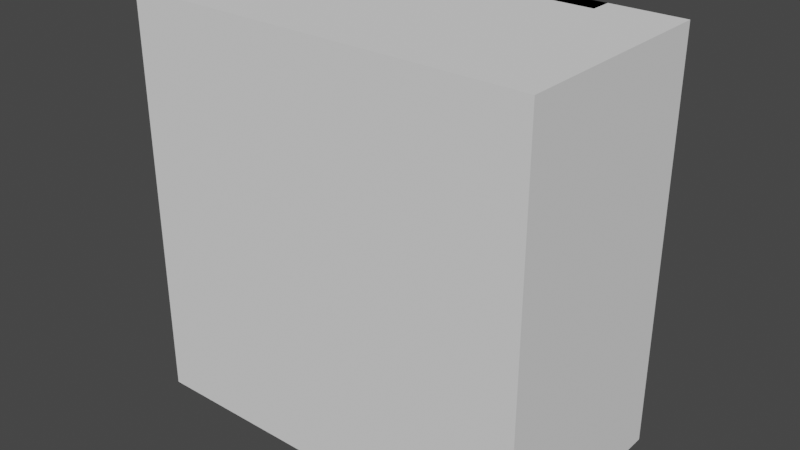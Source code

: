# Source: MediumDisplay.blend  (saved by Blender 3.5.10; exported with 4.5.12 LTS)
import bpy
from mathutils import Matrix  # noqa: F401  (used for matrix-valued properties, if any)

bpy.ops.wm.read_factory_settings(use_empty=True)
scene = bpy.context.scene
scene.name = 'Scene'

# ---- collections
col_mediumdisplay = bpy.data.collections.new('MediumDisplay'); scene.collection.children.link(col_mediumdisplay)

# ---- images (referenced by path relative to the original .blend; pixels are not part of the script)
import os
ASSET_DIR = os.environ.get("B2B_ASSET_DIR", "")  # directory of the original .blend (textures are referenced by path, not embedded)
HERE = os.path.dirname(os.path.abspath(__file__))  # packed textures are extracted next to this script under _unpacked/

def load_image(name, relpath, width, height, colorspace="sRGB"):
    """Load a texture the original file referenced (path relative to the .blend, or extracted next to this script)."""
    p = next((c for c in (os.path.join(HERE, relpath), os.path.join(ASSET_DIR, relpath)) if relpath and os.path.exists(c)), "")
    if p:
        img = bpy.data.images.load(p, check_existing=True)
        img.name = name
    else:  # same state as the original file: an image datablock whose file is absent (Cycles renders it pink)
        img = bpy.data.images.new(name, width, height)
        img.source = "FILE"
        img.filepath = "//" + (relpath or name)
    img.colorspace_settings.name = colorspace
    return img
img_clearplastic_diffuse_dds_001 = load_image('clearPlastic_diffuse.dds.001', 'clearPlastic_diffuse.dds', 1024, 1024, 'sRGB')

# ---- materials (node trees are filled in below, after node groups)
mat_case_mat = bpy.data.materials.new('case_mat')
mat_case_mat.use_transparent_shadow = False
mat_glass_mat = bpy.data.materials.new('glass_mat')
mat_glass_mat.surface_render_method = 'BLENDED'
mat_glass_mat.blend_method = 'BLEND'
mat_glass_mat.use_transparent_shadow = False

# ---- node groups
ng_auto_smooth = bpy.data.node_groups.new('Auto Smooth', 'GeometryNodeTree')
_s = ng_auto_smooth.interface.new_socket(name='Geometry', in_out='OUTPUT', socket_type='NodeSocketGeometry')
_s = ng_auto_smooth.interface.new_socket(name='Geometry', in_out='INPUT', socket_type='NodeSocketGeometry')
_s = ng_auto_smooth.interface.new_socket(name='Angle', in_out='INPUT', socket_type='NodeSocketFloat')
_s.subtype = 'ANGLE'
_s.min_value = 0.0
_s.max_value = 3.142
ng_auto_smooth.is_modifier = True
_N = ng_auto_smooth.nodes; _L = ng_auto_smooth.links
n0 = _N.new('NodeGroupOutput'); n0.name = 'Group Output'; n0.location = (480, -100)
n1 = _N.new('NodeGroupInput'); n1.name = 'Group Input'; n1.location = (-420, -300)
n2 = _N.new('NodeGroupInput'); n2.name = 'Group Input.001'; n2.location = (-60, -100)
n3 = _N.new('GeometryNodeSetShadeSmooth'); n3.name = 'Set Shade Smooth'; n3.location = (120, -100)
n3.domain = 'EDGE'
n4 = _N.new('GeometryNodeSetShadeSmooth'); n4.name = 'Set Shade Smooth.001'; n4.location = (300, -100)
n5 = _N.new('GeometryNodeInputMeshEdgeAngle'); n5.name = 'Edge Angle'; n5.location = (-420, -220)
n6 = _N.new('GeometryNodeInputEdgeSmooth'); n6.name = 'Is Edge Smooth'; n6.location = (-60, -160)
n7 = _N.new('GeometryNodeInputShadeSmooth'); n7.name = 'Is Face Smooth'; n7.location = (-240, -340)
n8 = _N.new('FunctionNodeBooleanMath'); n8.name = 'Boolean Math'; n8.location = (-60, -220)
n9 = _N.new('FunctionNodeCompare'); n9.name = 'Compare'; n9.location = (-240, -180)
n9.operation = 'LESS_EQUAL'
_L.new(n5.outputs[0], n9.inputs[0])
_L.new(n4.outputs[0], n0.inputs[0])
_L.new(n1.outputs[1], n9.inputs[1])
_L.new(n9.outputs[0], n8.inputs[0])
_L.new(n7.outputs[0], n8.inputs[1])
_L.new(n2.outputs[0], n3.inputs[0])
_L.new(n6.outputs[0], n3.inputs[1])
_L.new(n3.outputs[0], n4.inputs[0])
_L.new(n8.outputs[0], n3.inputs[2])
n0.is_active_output = True

# ---- material node trees
mat_case_mat.use_nodes = True; mat_case_mat.node_tree.nodes.clear()
_N = mat_case_mat.node_tree.nodes; _L = mat_case_mat.node_tree.links
n0 = _N.new('ShaderNodeBsdfPrincipled'); n0.name = 'Principled BSDF'; n0.location = (10, 300)
n0.distribution = 'GGX'
n0.subsurface_method = 'BURLEY'
n0.inputs[0].default_value = (0.01885, 0.01885, 0.01885, 1.0)
n0.inputs[3].default_value = 1.45
n0.inputs[27].default_value = (0.0, 0.0, 0.0, 1.0)
n0.inputs[28].default_value = 1.0
n1 = _N.new('ShaderNodeOutputMaterial'); n1.name = 'Material Output'; n1.location = (300, 300)
_L.new(n0.outputs[0], n1.inputs[0])
n1.is_active_output = True
mat_glass_mat.use_nodes = True; mat_glass_mat.node_tree.nodes.clear()
_N = mat_glass_mat.node_tree.nodes; _L = mat_glass_mat.node_tree.links
n0 = _N.new('ShaderNodeBsdfPrincipled'); n0.name = 'Principled BSDF'; n0.location = (10, 300)
n0.distribution = 'GGX'
n0.subsurface_method = 'BURLEY'
n0.inputs[3].default_value = 1.45
n0.inputs[27].default_value = (0.0, 0.0, 0.0, 1.0)
n0.inputs[28].default_value = 1.0
n1 = _N.new('ShaderNodeOutputMaterial'); n1.name = 'Material Output'; n1.location = (300, 300)
n2 = _N.new('ShaderNodeTexImage'); n2.name = 'Image Texture'; n2.location = (-280, 280)
n2.image = img_clearplastic_diffuse_dds_001
_L.new(n0.outputs[0], n1.inputs[0])
_L.new(n2.outputs[0], n0.inputs[0])
n1.is_active_output = True

# ---- world
world_world = bpy.data.worlds.new('World'); scene.world = world_world
world_world.use_nodes = True; world_world.node_tree.nodes.clear()
_N = world_world.node_tree.nodes; _L = world_world.node_tree.links
n0 = _N.new('ShaderNodeOutputWorld'); n0.name = 'World Output'; n0.location = (300, 300)
n1 = _N.new('ShaderNodeBackground'); n1.name = 'Background'; n1.location = (10, 300)
n1.inputs[0].default_value = (0.05088, 0.05088, 0.05088, 1.0)
_L.new(n1.outputs[0], n0.inputs[0])
n0.is_active_output = True
world_world.color = (0.05088, 0.05088, 0.05088)
world_world.use_sun_shadow = False
world_world.sun_shadow_jitter_overblur = 0.0

# ---- meshes
me_cube_001 = bpy.data.meshes.new('Cube.001')
me_cube_001.from_pydata([(-0.95, -0.07, -0.45), (-0.95, -0.07, 0.95), (0.95, -0.07, -0.45), (0.95, -0.07, 0.95), (-0.95, -0.1, -0.45), (-0.95, -0.1, 0.95), (0.95, -0.1, 0.95), (0.95, -0.1, -0.45), (-0.96, 0.1, -0.5), (-1.0, 0.1, -0.46), (-0.98, 0.1, -0.4946), (-0.9946, 0.1, -0.48), (-1.0, 0.1, 0.96), (-0.96, 0.1, 1.0), (-0.9946, 0.1, 0.98), (-0.98, 0.1, 0.9946), (1.0, 0.1, -0.46), (0.96, 0.1, -0.5), (0.9946, 0.1, -0.48), (0.98, 0.1, -0.4946), (0.96, 0.1, 1.0), (1.0, 0.1, 0.96), (0.98, 0.1, 0.9946), (0.9946, 0.1, 0.98), (-0.96, -0.06, -0.5), (-0.96, -0.1, -0.46), (-1.0, -0.06, -0.46), (-0.96, -0.07997, -0.4947), (-0.98, -0.06, -0.4947), (-0.9791, -0.07913, -0.4895), (-0.98, -0.09466, -0.46), (-0.96, -0.09466, -0.48), (-0.9791, -0.08947, -0.4791), (-0.9947, -0.06, -0.48), (-0.9947, -0.07997, -0.46), (-0.9895, -0.07913, -0.4791), (-0.96, -0.1, 0.96), (-0.96, -0.06, 1.0), (-1.0, -0.06, 0.96), (-0.96, -0.09406, 0.9796), (-0.9796, -0.09406, 0.96), (-0.979, -0.08962, 0.979), (-0.9796, -0.06, 0.9941), (-0.96, -0.07963, 0.9941), (-0.979, -0.07902, 0.9896), (-0.9941, -0.07963, 0.96), (-0.9941, -0.06, 0.9796), (-0.9896, -0.07902, 0.979), (0.96, -0.06, 1.0), (0.96, -0.1, 0.96), (1.0, -0.06, 0.96), (0.96, -0.07997, 0.9947), (0.98, -0.06, 0.9947), (0.9791, -0.07913, 0.9895), (0.98, -0.09466, 0.96), (0.96, -0.09466, 0.98), (0.9791, -0.08947, 0.9791), (0.9947, -0.06, 0.98), (0.9947, -0.07997, 0.96), (0.9895, -0.07913, 0.9791), (0.96, -0.06, -0.5), (1.0, -0.06, -0.46), (0.96, -0.1, -0.46), (0.98, -0.06, -0.4947), (0.96, -0.07997, -0.4947), (0.9791, -0.07913, -0.4895), (0.9947, -0.07997, -0.46), (0.9947, -0.06, -0.48), (0.9895, -0.07913, -0.4791), (0.96, -0.09466, -0.48), (0.98, -0.09466, -0.46), (0.9791, -0.08947, -0.4791)], [], [(8, 10, 11, 9, 12, 14, 15, 13, 20, 22, 23, 21, 16, 18, 19, 17), (20, 13, 37, 48), (4, 5, 36, 25), (2, 3, 1, 0), (26, 38, 12, 9), (16, 21, 50, 61), (7, 4, 25, 62), (5, 6, 49, 36), (6, 7, 62, 49), (0, 1, 5, 4), (3, 2, 7, 6), (2, 0, 4, 7), (1, 3, 6, 5), (24, 27, 29, 28), (27, 31, 32, 29), (25, 30, 32, 31), (30, 34, 35, 32), (26, 33, 35, 34), (33, 28, 29, 35), (29, 32, 35), (36, 39, 41, 40), (39, 43, 44, 41), (37, 42, 44, 43), (42, 46, 47, 44), (38, 45, 47, 46), (45, 40, 41, 47), (41, 44, 47), (48, 51, 53, 52), (51, 55, 56, 53), (49, 54, 56, 55), (54, 58, 59, 56), (50, 57, 59, 58), (57, 52, 53, 59), (53, 56, 59), (60, 63, 65, 64), (63, 67, 68, 65), (61, 66, 68, 67), (66, 70, 71, 68), (62, 69, 71, 70), (69, 64, 65, 71), (65, 68, 71), (8, 24, 28, 10), (10, 28, 33, 11), (11, 33, 26, 9), (25, 36, 40, 30), (30, 40, 45, 34), (34, 45, 38, 26), (37, 13, 15, 42), (42, 15, 14, 46), (46, 14, 12, 38), (60, 17, 19, 63), (63, 19, 18, 67), (67, 18, 16, 61), (20, 48, 52, 22), (22, 52, 57, 23), (23, 57, 50, 21), (49, 62, 70, 54), (54, 70, 66, 58), (58, 66, 61, 50), (24, 60, 64, 27), (27, 64, 69, 31), (31, 69, 62, 25), (48, 37, 43, 51), (51, 43, 39, 55), (55, 39, 36, 49), (8, 17, 60, 24)])
me_cube_001.polygons.foreach_set('use_smooth', [True] * 66)
_uv = me_cube_001.uv_layers.new(name='UVMap')
_uv.uv.foreach_set('vector', [0.375, -0.745, 0.3763, -0.7475, 0.38, -0.7493, 0.385, -0.75, 0.615, -0.75, 0.62, -0.7493, 0.6237, -0.7475, 0.625, -0.745, 0.625, -0.505, 0.6237, -0.5025, 0.62, -0.5007, 0.615, -0.5, 0.385, -0.5, 0.38, -0.5007, 0.3763, -0.5025, 0.375, -0.505, 0.63, -0.5, 0.87, -0.5, 0.87, -0.3, 0.63, -0.3, 0.3875, -0.00625, 0.6125, -0.00625, 0.615, -0.005, 0.385, -0.005, 0.3875, -0.2438, 0.6125, -0.2438, 0.6125, -0.00625, 0.3875, -0.00625, 0.385, -0.95, 0.615, -0.95, 0.615, -0.75, 0.385, -0.75, 0.385, -0.5, 0.615, -0.5, 0.615, -0.3, 0.385, -0.3, 0.3875, -0.2438, 0.3875, -0.00625, 0.385, -0.005, 0.385, -0.245, 0.6125, -0.00625, 0.6125, -0.2438, 0.615, -0.245, 0.615, -0.005, 0.6125, -0.2438, 0.3875, -0.2438, 0.385, -0.245, 0.615, -0.245, 0.3875, -0.00625, 0.6125, -0.00625, 0.6125, -0.00625, 0.3875, -0.00625, 0.6125, -0.2438, 0.3875, -0.2438, 0.3875, -0.2438, 0.6125, -0.2438, 0.3875, -0.2438, 0.3875, -0.00625, 0.3875, -0.00625, 0.3875, -0.2438, 0.6125, -0.00625, 0.6125, -0.2438, 0.6125, -0.2438, 0.6125, -0.00625, 0.13, -0.3, 0.13, -0.275, 0.1276, -0.2761, 0.1275, -0.3, 0.13, -0.275, 0.13, -0.25, 0.1276, -0.25, 0.1276, -0.2761, 0.385, -0.005, 0.385, -0.002503, 0.3802, -0.002609, 0.38, -0.005, 0.385, -0.9933, 0.385, -1.0, 0.3802, -1.0, 0.3802, -0.9868, 0.385, -0.95, 0.38, -0.95, 0.3802, -0.9739, 0.385, -0.975, 0.1257, -0.3, 0.125, -0.3, 0.125, -0.2761, 0.1263, -0.2761, 0.1276, -0.2761, 0.1276, -0.25, 0.125, -0.2761, 0.615, -0.005, 0.6199, -0.005, 0.6198, -0.002623, 0.615, -0.002546, 0.6199, -0.005, 0.625, -0.005, 0.625, -0.002623, 0.6198, -0.002623, 0.87, -0.3, 0.8725, -0.3, 0.8724, -0.2762, 0.87, -0.2755, 0.6235, -0.95, 0.625, -0.95, 0.625, -0.9738, 0.6224, -0.9738, 0.615, -0.95, 0.615, -0.9745, 0.6198, -0.9738, 0.6199, -0.95, 0.615, -0.9745, 0.615, -1.0, 0.6198, -1.0, 0.6198, -0.9738, 0.6198, -0.002623, 0.6211, -0.00196, 0.6211, -0.00196, 0.63, -0.3, 0.63, -0.275, 0.6276, -0.2761, 0.6275, -0.3, 0.6237, -0.245, 0.625, -0.245, 0.625, -0.2474, 0.6224, -0.2474, 0.615, -0.245, 0.615, -0.2475, 0.6198, -0.2474, 0.62, -0.245, 0.615, -0.2475, 0.615, -0.25, 0.6198, -0.25, 0.6198, -0.2474, 0.615, -0.3, 0.62, -0.3, 0.6198, -0.2761, 0.615, -0.275, 0.62, -0.3, 0.625, -0.3, 0.625, -0.2761, 0.6198, -0.2761, 0.6224, -0.2474, 0.6198, -0.2474, 0.6211, -0.248, 0.37, -0.3, 0.3725, -0.3, 0.3724, -0.2761, 0.37, -0.275, 0.3725, -0.3, 0.375, -0.3, 0.375, -0.2761, 0.3724, -0.2761, 0.385, -0.3, 0.385, -0.275, 0.3802, -0.2761, 0.38, -0.3, 0.385, -0.275, 0.385, -0.25, 0.3802, -0.25, 0.3802, -0.2761, 0.385, -0.245, 0.38, -0.245, 0.3802, -0.2474, 0.385, -0.2475, 0.37, -0.2567, 0.37, -0.25, 0.3724, -0.25, 0.3724, -0.2632, 0.3776, -0.2474, 0.3789, -0.248, 0.3802, -0.2474, 0.13, -0.5, 0.13, -0.3, 0.1275, -0.3, 0.1275, -0.5, 0.1275, -0.5, 0.1275, -0.3, 0.125, -0.3, 0.125, -0.5, 0.38, -0.75, 0.38, -0.95, 0.385, -0.95, 0.385, -0.75, 0.385, -0.005, 0.615, -0.005, 0.615, -0.002546, 0.385, -0.002503, 0.385, -1.0, 0.615, -1.0, 0.615, -0.9745, 0.385, -0.975, 0.385, -0.975, 0.615, -0.9745, 0.615, -0.95, 0.385, -0.95, 0.87, -0.3, 0.87, -0.5, 0.8725, -0.5, 0.8725, -0.3, 0.625, -0.95, 0.625, -0.75, 0.62, -0.75, 0.6199, -0.95, 0.6199, -0.95, 0.62, -0.75, 0.615, -0.75, 0.615, -0.95, 0.37, -0.3, 0.37, -0.5, 0.3725, -0.5, 0.3725, -0.3, 0.3725, -0.3, 0.3725, -0.5, 0.38, -0.5, 0.38, -0.3, 0.38, -0.3, 0.38, -0.5, 0.385, -0.5, 0.385, -0.3, 0.63, -0.5, 0.63, -0.3, 0.6275, -0.3, 0.6275, -0.5, 0.6275, -0.5, 0.6275, -0.3, 0.62, -0.3, 0.62, -0.5, 0.62, -0.5, 0.62, -0.3, 0.615, -0.3, 0.615, -0.5, 0.615, -0.245, 0.385, -0.245, 0.385, -0.2475, 0.615, -0.2475, 0.615, -0.2475, 0.385, -0.2475, 0.385, -0.275, 0.615, -0.275, 0.615, -0.275, 0.385, -0.275, 0.385, -0.3, 0.615, -0.3, 0.13, -0.3, 0.37, -0.3, 0.37, -0.275, 0.13, -0.275, 0.13, -0.275, 0.37, -0.275, 0.37, -0.25, 0.13, -0.25, 0.38, -0.005, 0.38, -0.245, 0.385, -0.245, 0.385, -0.005, 0.63, -0.3, 0.87, -0.3, 0.87, -0.2755, 0.63, -0.275, 0.625, -0.245, 0.625, -0.005, 0.6199, -0.005, 0.62, -0.245, 0.62, -0.245, 0.6199, -0.005, 0.615, -0.005, 0.615, -0.245, 0.13, -0.5, 0.37, -0.5, 0.37, -0.3, 0.13, -0.3])
me_cube_001.materials.append(mat_case_mat)
me_cube_001.use_remesh_fix_poles = True
me_cube_001.use_remesh_preserve_attributes = False
me_cube_001.update()
me_cube_003 = bpy.data.meshes.new('Cube.003')
me_cube_003.from_pydata([(-1.5, -0.8, -1.5), (-1.5, -0.8, 1.5), (-1.5, 0.8, -1.5), (-1.5, 0.8, 1.5), (1.5, -0.8, -1.5), (1.5, -0.8, 1.5), (1.5, 0.8, -1.5), (1.5, 0.8, 1.5)], [], [(0, 1, 3, 2), (2, 3, 7, 6), (6, 7, 5, 4), (4, 5, 1, 0), (2, 6, 4, 0), (7, 3, 1, 5)])
_uv = me_cube_003.uv_layers.new(name='UVMap')
_uv.uv.foreach_set('vector', [0.375, 0.0, 0.625, 0.0, 0.625, 0.25, 0.375, 0.25, 0.375, 0.25, 0.625, 0.25, 0.625, 0.5, 0.375, 0.5, 0.375, 0.5, 0.625, 0.5, 0.625, 0.75, 0.375, 0.75, 0.375, 0.75, 0.625, 0.75, 0.625, 1.0, 0.375, 1.0, 0.125, 0.5, 0.375, 0.5, 0.375, 0.75, 0.125, 0.75, 0.625, 0.5, 0.875, 0.5, 0.875, 0.75, 0.625, 0.75])
me_cube_003.use_remesh_fix_poles = True
me_cube_003.use_remesh_preserve_attributes = False
me_cube_003.update()
me_plane = bpy.data.meshes.new('Plane')
me_plane.from_pydata([(-0.95, 0.05, 0.09), (0.95, 0.05, 0.09), (-0.95, 1.45, 0.09), (0.95, 1.45, 0.09)], [], [(0, 1, 3, 2)])
_uv = me_plane.uv_layers.new(name='UVMap')
_uv.uv.foreach_set('vector', [0.0, -1.0, 1.0, -1.0, 1.0, 0.0, 0.0, 0.0])
me_plane.materials.append(mat_glass_mat)
me_plane.use_remesh_fix_poles = True
me_plane.use_remesh_preserve_attributes = False
me_plane.update()

# ---- objects
ob_case = bpy.data.objects.new('Case', me_cube_001)
ob_displaystartpoint = bpy.data.objects.new('displayStartPoint', None)
ob_display = bpy.data.objects.new('display', None)
ob_functions = bpy.data.objects.new('functions', None)
ob_infotriggernode = bpy.data.objects.new('infoTriggerNode', me_cube_003)
ob_glass = bpy.data.objects.new('Glass', me_plane)

# ---- transforms, parenting, visibility, modifiers, constraints
ob_case.parent = ob_display
ob_case.location = (0.0, 0.0, 0.5)
_m = ob_case.modifiers.new('Auto Smooth', 'NODES')
_m.node_group = ng_auto_smooth
_gi = [s.identifier for s in ng_auto_smooth.interface.items_tree if s.item_type == 'SOCKET' and s.in_out == 'INPUT']
_m[_gi[1]] = 0.5236  # Angle
ob_displaystartpoint.parent = ob_case
ob_displaystartpoint.matrix_parent_inverse = Matrix(((1.0, -0.0, 0.0, -0.0), (-0.0, 1.0, -0.0, 0.0), (0.0, -0.0, 1.0, -0.5), (-0.0, 0.0, -0.0, 1.0)))
ob_displaystartpoint.location = (-0.945, -0.089, 1.415)
ob_display.location = (0.0, -0.05, 0.0)
ob_functions.location = (0.0, -0.05, 0.0)
ob_infotriggernode.parent = ob_functions
ob_infotriggernode.location = (0.0, -0.7, 0.0)
ob_glass.parent = ob_case
ob_glass.matrix_parent_inverse = Matrix(((1.0, -0.0, 0.0, -0.0), (-0.0, 1.0, -0.0, 0.0), (0.0, -0.0, 1.0, -0.5), (-0.0, 0.0, -0.0, 1.0)))
ob_glass.location = (0.0, 0.0, 0.0)
ob_glass.rotation_euler = (1.571, 0.0, 0.0)

# ---- collection membership
col_mediumdisplay.objects.link(ob_case)
col_mediumdisplay.objects.link(ob_displaystartpoint)
col_mediumdisplay.objects.link(ob_display)
col_mediumdisplay.objects.link(ob_functions)
col_mediumdisplay.objects.link(ob_infotriggernode)
col_mediumdisplay.objects.link(ob_glass)

# ---- scene / render settings (as saved in the file)
scene.frame_start = 1; scene.frame_end = 250; scene.frame_set(1)
scene.render.engine = 'BLENDER_EEVEE_NEXT'
scene.cycles.use_denoising = False
scene.cycles.samples = 128
scene.cycles.sampling_pattern = 'TABULATED_SOBOL'
scene.cycles.use_adaptive_sampling = False
scene.cycles.use_light_tree = False
scene.view_settings.view_transform = 'Filmic'
bpy.context.view_layer.update()

# ---- added for rendering (the .blend has no active camera and no usable light): camera, sun
cam_auto = bpy.data.cameras.new('AutoCamera')
cam_auto.lens = 50.0
cam_auto.sensor_width = 36.0
cam_auto.clip_end = 1000.0
ob_auto_camera = bpy.data.objects.new('AutoCamera', cam_auto)
scene.collection.objects.link(ob_auto_camera)
ob_auto_camera.location = (4.19526, -5.78431, 3.35621)
ob_auto_camera.rotation_euler = (1.09748, -7.21219e-08, 0.694738)
scene.camera = ob_auto_camera
light_auto_sun = bpy.data.lights.new('AutoSun', 'SUN')
light_auto_sun.energy = 3.0
light_auto_sun.angle = 0.0523599
ob_auto_sun = bpy.data.objects.new('AutoSun', light_auto_sun)
scene.collection.objects.link(ob_auto_sun)
ob_auto_sun.rotation_euler = (0.872665, 0.174533, 0.523599)
bpy.context.view_layer.update()
